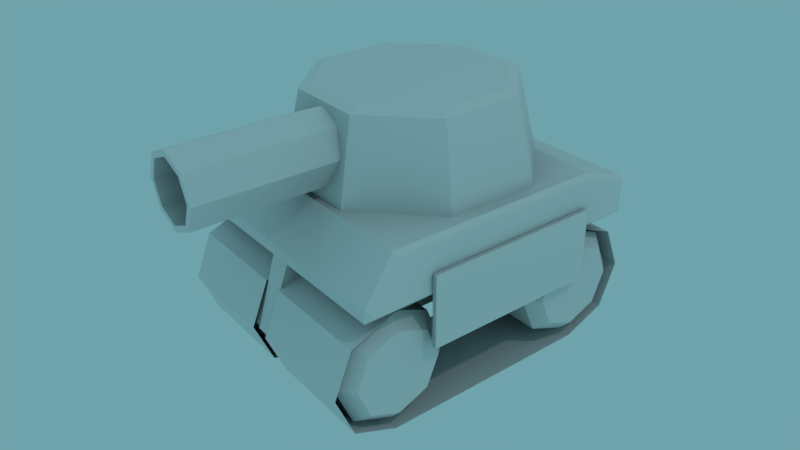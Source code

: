 # Source: Tank.blend  (saved by Blender 2.78.0; exported with 4.5.12 LTS)
import bpy
from mathutils import Matrix  # noqa: F401  (used for matrix-valued properties, if any)

bpy.ops.wm.read_factory_settings(use_empty=True)
scene = bpy.context.scene
scene.name = 'Scene'

# ---- collections
col_collection_1 = bpy.data.collections.new('Collection 1'); scene.collection.children.link(col_collection_1)

# ---- materials (node trees are filled in below, after node groups)
mat_tank = bpy.data.materials.new('Tank')
mat_tank.alpha_threshold = 0.0
mat_tank.use_transparent_shadow = False
mat_tank.roughness = 0.5
mat_tank.specular_intensity = 0.0
mat_tank.line_color = (0.0, 0.0, 0.0, 1.0)
mat_threads = bpy.data.materials.new('Threads')
mat_threads.alpha_threshold = 0.0
mat_threads.use_transparent_shadow = False
mat_threads.roughness = 0.5
mat_threads.specular_intensity = 0.0

# ---- material node trees

# ---- world
world_world = bpy.data.worlds.new('World'); scene.world = world_world
world_world.color = (0.1604, 0.3659, 0.4109)
world_world.use_sun_shadow = False
world_world.sun_shadow_jitter_overblur = 0.0
world_world.cycles.sampling_method = 'MANUAL'
world_world.light_settings.ao_factor = 0.5

# ---- cameras
cam_camera = bpy.data.cameras.new('Camera')
cam_camera.clip_end = 100.0
cam_camera.lens = 35.0
cam_camera.sensor_width = 32.0
cam_camera.sensor_height = 18.0
cam_camera.ortho_scale = 7.314
cam_camera.dof.focus_distance = 0.0
cam_camera.dof.aperture_fstop = 128.0

# ---- lights
light_lamp = bpy.data.lights.new('Lamp', 'POINT')
light_lamp.transmission_factor = 0.0
light_lamp.cutoff_distance = 30.0
light_lamp.energy = 100.0
light_lamp.shadow_buffer_clip_start = 1.001
light_lamp.shadow_soft_size = 0.1
light_lamp.shadow_maximum_resolution = 0.006
light_lamp.use_absolute_resolution = True

# ---- meshes
me_cube = bpy.data.meshes.new('Cube')
me_cube.from_pydata([(0.5136, 0.7253, -0.03869), (0.04495, 0.7253, -0.03869), (0.04495, -0.4612, -0.2972), (0.04495, -0.644, -0.2215), (0.04495, -0.7197, -0.03869), (0.04495, -0.644, 0.1441), (0.04495, -0.4612, 0.2198), (0.04495, 0.6496, -0.2215), (0.5136, 0.6496, -0.2215), (0.04495, 0.4668, -0.2972), (0.5136, 0.4668, -0.2972), (0.04495, 0.4668, 0.2198), (0.5136, 0.4668, 0.2198), (0.04495, 0.6496, 0.1441), (0.5136, 0.6496, 0.1441), (0.5136, -0.4612, -0.2972), (0.5136, -0.644, -0.2215), (0.5136, -0.7197, -0.03869), (0.5136, -0.644, 0.1441), (0.5136, -0.4612, 0.2198), (0.5136, 0.2348, 0.2198), (0.5136, 0.002779, 0.2198), (0.5136, -0.2292, 0.2198), (0.04495, 0.2348, 0.2198), (0.04495, 0.002779, 0.2198), (0.04495, -0.2292, 0.2198), (0.5136, 0.2348, -0.2972), (0.5136, 0.002779, -0.2972), (0.5136, -0.2292, -0.2972), (0.04495, 0.2348, -0.2972), (0.04495, 0.002779, -0.2972), (0.04495, -0.2292, -0.2972), (0.573, -0.3233, 0.3434), (0.573, -0.3267, 0.3399), (0.5764, -0.3233, 0.3399), (0.573, -0.3267, 0.03862), (0.573, -0.3233, 0.03518), (0.5764, -0.3233, 0.03862), (0.5536, 0.4291, 0.3399), (0.557, 0.4291, 0.3434), (0.557, 0.4325, 0.3399), (0.557, 0.4325, 0.03862), (0.557, 0.4291, 0.03518), (0.5536, 0.4291, 0.03862), (0.557, -0.3267, 0.3399), (0.557, -0.3233, 0.3434), (0.5536, -0.3233, 0.3399), (0.557, -0.3233, 0.03518), (0.557, -0.3267, 0.03862), (0.5536, -0.3233, 0.03862), (0.5764, 0.4291, 0.03862), (0.573, 0.4291, 0.03518), (0.573, 0.4325, 0.03862), (0.5764, 0.4291, 0.3399), (0.573, 0.4325, 0.3399), (0.573, 0.4291, 0.3434), (0.0, -0.6026, 0.2438), (0.0, 0.6668, 0.2438), (0.0, -0.6026, 0.2931), (-0.0005567, -0.4756, 0.4766), (-0.0005567, 0.4599, 0.4766), (-6.761e-06, 0.6668, 0.4025), (0.5547, 0.6478, 0.2627), (0.5364, 0.6668, 0.2438), (0.5541, -0.5837, 0.2627), (0.5363, -0.6026, 0.2438), (0.548, -0.4656, 0.4577), (0.5286, -0.4755, 0.4766), (0.5536, -0.5837, 0.2873), (0.5333, -0.6026, 0.2931), (0.5506, 0.6478, 0.3892), (0.5312, 0.6668, 0.4025), (0.5482, 0.4566, 0.4577), (0.5286, 0.4599, 0.4766), (0.03385, 0.6668, 0.4025), (0.04874, 0.6668, 0.2438), (0.04873, -0.6026, 0.2438), (0.03398, -0.6026, 0.2931), (0.03316, -0.4756, 0.4766), (0.03316, 0.4599, 0.4766), (0.0, -0.701, -0.04414), (0.0, 0.7651, -0.04414), (0.03418, 0.7651, -0.04414), (0.03418, -0.7009, -0.04414)], [], [(2, 15, 16, 3), (3, 16, 17, 4), (4, 17, 18, 5), (5, 18, 19, 6), (13, 14, 0, 1), (7, 8, 10, 9), (1, 0, 8, 7), (11, 12, 14, 13), (25, 6, 19, 22), (31, 28, 15, 2), (11, 23, 20, 12), (23, 24, 21, 20), (24, 25, 22, 21), (9, 10, 26, 29), (29, 26, 27, 30), (30, 27, 28, 31), (40, 54, 52, 41), (33, 44, 48, 35), (47, 42, 51, 36), (46, 38, 43, 49), (53, 34, 37, 50), (32, 33, 34), (35, 36, 37), (38, 39, 40), (41, 42, 43), (44, 45, 46), (47, 48, 49), (50, 51, 52), (53, 54, 55), (40, 41, 43, 38), (42, 47, 49, 43), (48, 44, 46, 49), (53, 50, 52, 54), (39, 55, 54, 40), (45, 39, 38, 46), (51, 42, 41, 52), (55, 32, 34, 53), (33, 35, 37, 34), (36, 51, 50, 37), (32, 45, 44, 33), (47, 36, 35, 48), (32, 55, 39, 45), (76, 77, 58, 56), (78, 59, 58, 77), (74, 61, 60, 79), (79, 60, 59, 78), (62, 70, 72, 66, 68, 64), (75, 76, 83, 82), (63, 71, 70, 62), (71, 73, 72, 70), (67, 69, 68, 66), (73, 67, 66, 72), (69, 65, 64, 68), (65, 63, 62, 64), (74, 75, 57, 61), (71, 63, 75, 74), (63, 65, 76, 75), (73, 79, 78, 67), (71, 74, 79, 73), (67, 78, 77, 69), (65, 69, 77, 76), (82, 83, 80, 81), (76, 56, 80, 83), (56, 57, 81, 80), (57, 75, 82, 81)])
me_cube.polygons.foreach_set('material_index', [1, 1, 1, 1, 1, 1, 1, 1, 1, 1, 1, 1, 1, 1, 1, 1, 0, 0, 0, 0, 0, 0, 0, 0, 0, 0, 0, 0, 0, 0, 0, 0, 0, 0, 0, 0, 0, 0, 0, 0, 0, 0, 0, 0, 0, 0, 0, 0, 0, 0, 0, 0, 0, 0, 0, 0, 0, 0, 0, 0, 0, 0, 0, 0, 0])
_uv = me_cube.uv_layers.new(name='UVMap')
_uv.uv.foreach_set('vector', [1.313, 0.9964, 1.313, 0.001598, 1.66, 0.001742, 1.66, 0.9966, 1.66, 0.9966, 1.66, 0.001742, 2.007, 0.001887, 2.007, 0.9967, 2.007, 0.9967, 2.007, 0.001887, 2.354, 0.002031, 2.354, 0.9969, 2.354, 0.9969, 2.354, 0.002031, 2.701, 0.002176, 2.701, 0.997, -1.356, 0.9953, -1.356, 0.0004842, -1.009, 0.0006274, -1.009, 0.9955, -0.6618, 0.9956, -0.6615, 0.0007746, -0.3145, 0.0009178, -0.3148, 0.9958, -1.009, 0.9955, -1.009, 0.0006274, -0.6615, 0.0007746, -0.6618, 0.9956, -1.703, 0.9952, -1.703, 0.0003385, -1.356, 0.0004842, -1.356, 0.9953, 3.108, 0.9972, 2.701, 0.997, 2.701, 0.002176, 3.108, 0.002349, 0.9059, 0.9963, 0.9062, 0.001426, 1.313, 0.001598, 1.313, 0.9964, -1.703, 0.9952, -2.11, 0.995, -2.11, 0.0001698, -1.703, 0.0003385, -2.11, 0.995, -2.517, 0.9948, -2.516, 0.0, -2.11, 0.0001698, 3.515, 0.9974, 3.108, 0.9972, 3.108, 0.002349, 3.515, 0.002517, -0.3148, 0.9958, -0.3145, 0.0009178, 0.09237, 0.001089, 0.09209, 0.9959, 0.09209, 0.9959, 0.09237, 0.001089, 0.4993, 0.001257, 0.499, 0.9961, 0.499, 0.9961, 0.4993, 0.001257, 0.9062, 0.001426, 0.9059, 0.9963, 0.5419, 0.1597, 0.5419, 0.1597, 0.5419, 0.02225, 0.5419, 0.02225, 0.1955, 0.1597, 0.1955, 0.1597, 0.1955, 0.02225, 0.1955, 0.02225, 0.1971, 0.02068, 0.5404, 0.02068, 0.5404, 0.02068, 0.1971, 0.02068, 0.1971, 0.1597, 0.5404, 0.1597, 0.5404, 0.02225, 0.1971, 0.02225, 0.5404, 0.1597, 0.1971, 0.1597, 0.1971, 0.02225, 0.5404, 0.02225, 0.1971, 0.1613, 0.1955, 0.1597, 0.1971, 0.1597, 0.1955, 0.02225, 0.1971, 0.02068, 0.1971, 0.02225, 0.5404, 0.1597, 0.5404, 0.1613, 0.5419, 0.1597, 0.5419, 0.02225, 0.5404, 0.02068, 0.5404, 0.02225, 0.1955, 0.1597, 0.1971, 0.1613, 0.1971, 0.1597, 0.1971, 0.02068, 0.1955, 0.02225, 0.1971, 0.02225, 0.5404, 0.02225, 0.5404, 0.02068, 0.5419, 0.02225, 0.5404, 0.1597, 0.5419, 0.1597, 0.5404, 0.1613, 0.5419, 0.1597, 0.5419, 0.02225, 0.5404, 0.02225, 0.5404, 0.1597, 0.5404, 0.02068, 0.1971, 0.02068, 0.1971, 0.02225, 0.5404, 0.02225, 0.1955, 0.02225, 0.1955, 0.1597, 0.1971, 0.1597, 0.1971, 0.02225, 0.5404, 0.1597, 0.5404, 0.02225, 0.5419, 0.02225, 0.5419, 0.1597, 0.5404, 0.1613, 0.5404, 0.1613, 0.5419, 0.1597, 0.5419, 0.1597, 0.1971, 0.1613, 0.5404, 0.1613, 0.5404, 0.1597, 0.1971, 0.1597, 0.5404, 0.02068, 0.5404, 0.02068, 0.5419, 0.02225, 0.5419, 0.02225, 0.5404, 0.1613, 0.1971, 0.1613, 0.1971, 0.1597, 0.5404, 0.1597, 0.1955, 0.1597, 0.1955, 0.02225, 0.1971, 0.02225, 0.1971, 0.1597, 0.1971, 0.02068, 0.5404, 0.02068, 0.5404, 0.02225, 0.1971, 0.02225, 0.1971, 0.1613, 0.1971, 0.1613, 0.1955, 0.1597, 0.1955, 0.1597, 0.1971, 0.02068, 0.1971, 0.02068, 0.1955, 0.02225, 0.1955, 0.02225, 0.1971, 0.1613, 0.5404, 0.1613, 0.5404, 0.1613, 0.1971, 0.1613, 0.6715, 0.9961, 0.6742, 0.9871, 0.6804, 0.9871, 0.6804, 0.9961, 0.6743, 0.9461, 0.6805, 0.9461, 0.6804, 0.9871, 0.6742, 0.9871, 0.6742, 0.7339, 0.6804, 0.7339, 0.6805, 0.7742, 0.6743, 0.7742, 0.6743, 0.7742, 0.6805, 0.7742, 0.6805, 0.9461, 0.6743, 0.9461, 0.4643, 0.4417, 0.5202, 0.4393, 0.5544, 0.5212, 0.5588, 0.9284, 0.4837, 0.9779, 0.4728, 0.9774, 0.4872, 0.4707, 0.4916, 0.2647, 0.5102, 0.3806, 0.5025, 0.3305, 0.4525, 0.4305, 0.5279, 0.4263, 0.5202, 0.4393, 0.4643, 0.4417, 0.5279, 0.4263, 0.567, 0.5185, 0.5544, 0.5212, 0.5202, 0.4393, 0.5709, 0.9346, 0.4867, 0.9915, 0.4837, 0.9779, 0.5588, 0.9284, 0.567, 0.5185, 0.5709, 0.9346, 0.5588, 0.9284, 0.5544, 0.5212, 0.4867, 0.9915, 0.4612, 0.9881, 0.4728, 0.9774, 0.4837, 0.9779, 0.4612, 0.9881, 0.4525, 0.4305, 0.4643, 0.4417, 0.4728, 0.9774, 0.6742, 0.7339, 0.6715, 0.7047, 0.6804, 0.7047, 0.6804, 0.7339, 0.5828, 0.7339, 0.5819, 0.7047, 0.6715, 0.7047, 0.6742, 0.7339, 0.408, 0.469, 0.4124, 0.263, 0.4916, 0.2647, 0.4872, 0.4707, 0.5833, 0.7742, 0.6743, 0.7742, 0.6743, 0.9461, 0.5833, 0.9461, 0.5828, 0.7339, 0.6742, 0.7339, 0.6743, 0.7742, 0.5833, 0.7742, 0.5833, 0.9461, 0.6743, 0.9461, 0.6742, 0.9871, 0.5824, 0.9871, 0.5819, 0.9961, 0.5824, 0.9871, 0.6742, 0.9871, 0.6715, 0.9961, 0.5025, 0.3305, 0.5102, 0.3806, 0.5128, 0.406, 0.4975, 0.3057, 0.4916, 0.2647, 0.5236, 0.263, 0.5128, 0.406, 0.5102, 0.3806, 0.5236, 0.263, 0.5256, 0.4708, 0.4975, 0.3057, 0.5128, 0.406, 0.5256, 0.4708, 0.4872, 0.4707, 0.5025, 0.3305, 0.4975, 0.3057])
me_cube.materials.append(mat_tank)
me_cube.materials.append(mat_threads)
me_cube.use_remesh_preserve_volume = False
me_cube.use_remesh_preserve_attributes = False
me_cube.use_mirror_vertex_groups = False
me_cube.use_paint_bone_selection = False
me_cube.use_paint_mask = True
me_cube.update()
me_cube_002 = bpy.data.meshes.new('Cube.002')
me_cube_002.from_pydata([(-0.2298, 0.2528, -1.118e-08), (-0.2298, 0.1787, -0.1787), (-0.2298, 0.0, -0.2528), (-0.2298, -0.1787, -0.1787), (-0.2298, -0.2528, 1.118e-08), (-0.2298, -0.1787, 0.1787), (-0.2298, 0.0, 0.2528), (-0.2298, 0.1787, 0.1787), (0.2567, 0.1918, 1.863e-08), (0.2003, 0.2528, 1.49e-08), (0.2567, 0.1356, -0.1356), (0.2003, 0.1787, -0.1787), (0.2567, 0.0, -0.1918), (0.2003, 0.0, -0.2528), (0.2567, -0.1356, -0.1356), (0.2003, -0.1787, -0.1787), (0.2567, -0.1918, 1.192e-07), (0.2003, -0.2528, 4.843e-08), (0.2567, -0.1356, 0.1356), (0.2003, -0.1787, 0.1787), (0.2567, 0.0, 0.1918), (0.2003, 0.0, 0.2528), (0.2567, 0.1356, 0.1356), (0.2003, 0.1787, 0.1787)], [], [(7, 23, 9, 0), (2, 13, 15, 3), (3, 15, 17, 4), (4, 17, 19, 5), (5, 19, 21, 6), (6, 21, 23, 7), (1, 11, 13, 2), (10, 8, 22, 20, 18, 16, 14, 12), (0, 1, 2, 3, 4, 5, 6, 7), (11, 9, 8, 10), (13, 11, 10, 12), (15, 13, 12, 14), (17, 15, 14, 16), (19, 17, 16, 18), (21, 19, 18, 20), (23, 21, 20, 22), (9, 23, 22, 8), (0, 9, 11, 1)])
_uv = me_cube_002.uv_layers.new(name='UVMap')
_uv.uv.foreach_set('vector', [0.938, 0.3724, 0.938, 0.3724, 1.001, 0.2194, 1.001, 0.2194, 0.7849, 0.002845, 0.7849, 0.002845, 0.6319, 0.06626, 0.6319, 0.06626, 0.6319, 0.06626, 0.6319, 0.06626, 0.5684, 0.2194, 0.5684, 0.2194, 0.5684, 0.2194, 0.5684, 0.2194, 0.6319, 0.3724, 0.6319, 0.3724, 0.6319, 0.3724, 0.6319, 0.3724, 0.7849, 0.4359, 0.7849, 0.4359, 0.7849, 0.4359, 0.7849, 0.4359, 0.938, 0.3724, 0.938, 0.3724, 0.938, 0.06626, 0.938, 0.06626, 0.7849, 0.002845, 0.7849, 0.002845, 0.9011, 0.1032, 0.9492, 0.2194, 0.9011, 0.3355, 0.7849, 0.3836, 0.6688, 0.3355, 0.6207, 0.2194, 0.6688, 0.1032, 0.7849, 0.05509, 1.001, 0.2194, 0.938, 0.06626, 0.7849, 0.002845, 0.6319, 0.06626, 0.5684, 0.2194, 0.6319, 0.3724, 0.7849, 0.4359, 0.938, 0.3724, 0.938, 0.06626, 1.001, 0.2194, 0.9492, 0.2194, 0.9011, 0.1032, 0.7849, 0.002845, 0.938, 0.06626, 0.9011, 0.1032, 0.7849, 0.05509, 0.6319, 0.06626, 0.7849, 0.002845, 0.7849, 0.05509, 0.6688, 0.1032, 0.5684, 0.2194, 0.6319, 0.06626, 0.6688, 0.1032, 0.6207, 0.2194, 0.6319, 0.3724, 0.5684, 0.2194, 0.6207, 0.2194, 0.6688, 0.3355, 0.7849, 0.4359, 0.6319, 0.3724, 0.6688, 0.3355, 0.7849, 0.3836, 0.938, 0.3724, 0.7849, 0.4359, 0.7849, 0.3836, 0.9011, 0.3355, 1.001, 0.2194, 0.938, 0.3724, 0.9011, 0.3355, 0.9492, 0.2194, 1.001, 0.2194, 1.001, 0.2194, 0.938, 0.06626, 0.938, 0.06626])
me_cube_002.materials.append(mat_tank)
me_cube_002.materials.append(mat_threads)
me_cube_002.use_remesh_preserve_volume = False
me_cube_002.use_remesh_preserve_attributes = False
me_cube_002.use_mirror_vertex_groups = False
me_cube_002.use_paint_bone_selection = False
me_cube_002.use_paint_mask = True
me_cube_002.update()
me_cube_003 = bpy.data.meshes.new('Cube.003')
me_cube_003.from_pydata([(-0.2298, 0.2528, -1.49e-08), (-0.2298, 0.1787, -0.1787), (-0.2298, 2.98e-08, -0.2528), (-0.2298, -0.1787, -0.1787), (-0.2298, -0.2528, 7.451e-09), (-0.2298, -0.1787, 0.1787), (-0.2298, 2.98e-08, 0.2528), (-0.2298, 0.1787, 0.1787), (0.2567, 0.1918, 1.49e-08), (0.2003, 0.2528, 1.118e-08), (0.2567, 0.1356, -0.1356), (0.2003, 0.1787, -0.1787), (0.2567, 2.98e-08, -0.1918), (0.2003, 2.98e-08, -0.2528), (0.2567, -0.1356, -0.1356), (0.2003, -0.1787, -0.1787), (0.2567, -0.1918, 1.155e-07), (0.2003, -0.2528, 4.47e-08), (0.2567, -0.1356, 0.1356), (0.2003, -0.1787, 0.1787), (0.2567, 2.98e-08, 0.1918), (0.2003, 2.98e-08, 0.2528), (0.2567, 0.1356, 0.1356), (0.2003, 0.1787, 0.1787)], [], [(7, 23, 9, 0), (2, 13, 15, 3), (3, 15, 17, 4), (4, 17, 19, 5), (5, 19, 21, 6), (6, 21, 23, 7), (1, 11, 13, 2), (10, 8, 22, 20, 18, 16, 14, 12), (0, 1, 2, 3, 4, 5, 6, 7), (11, 9, 8, 10), (13, 11, 10, 12), (15, 13, 12, 14), (17, 15, 14, 16), (19, 17, 16, 18), (21, 19, 18, 20), (23, 21, 20, 22), (9, 23, 22, 8), (0, 9, 11, 1)])
_uv = me_cube_003.uv_layers.new(name='UVMap')
_uv.uv.foreach_set('vector', [0.938, 0.3724, 0.938, 0.3724, 1.001, 0.2194, 1.001, 0.2194, 0.7849, 0.002845, 0.7849, 0.002845, 0.6319, 0.06626, 0.6319, 0.06626, 0.6319, 0.06626, 0.6319, 0.06626, 0.5684, 0.2194, 0.5684, 0.2194, 0.5684, 0.2194, 0.5684, 0.2194, 0.6319, 0.3724, 0.6319, 0.3724, 0.6319, 0.3724, 0.6319, 0.3724, 0.7849, 0.4359, 0.7849, 0.4359, 0.7849, 0.4359, 0.7849, 0.4359, 0.938, 0.3724, 0.938, 0.3724, 0.938, 0.06626, 0.938, 0.06626, 0.7849, 0.002845, 0.7849, 0.002845, 0.9011, 0.1032, 0.9492, 0.2194, 0.9011, 0.3355, 0.7849, 0.3836, 0.6688, 0.3355, 0.6207, 0.2194, 0.6688, 0.1032, 0.7849, 0.05509, 1.001, 0.2194, 0.938, 0.06626, 0.7849, 0.002845, 0.6319, 0.06626, 0.5684, 0.2194, 0.6319, 0.3724, 0.7849, 0.4359, 0.938, 0.3724, 0.938, 0.06626, 1.001, 0.2194, 0.9492, 0.2194, 0.9011, 0.1032, 0.7849, 0.002845, 0.938, 0.06626, 0.9011, 0.1032, 0.7849, 0.05509, 0.6319, 0.06626, 0.7849, 0.002845, 0.7849, 0.05509, 0.6688, 0.1032, 0.5684, 0.2194, 0.6319, 0.06626, 0.6688, 0.1032, 0.6207, 0.2194, 0.6319, 0.3724, 0.5684, 0.2194, 0.6207, 0.2194, 0.6688, 0.3355, 0.7849, 0.4359, 0.6319, 0.3724, 0.6688, 0.3355, 0.7849, 0.3836, 0.938, 0.3724, 0.7849, 0.4359, 0.7849, 0.3836, 0.9011, 0.3355, 1.001, 0.2194, 0.938, 0.3724, 0.9011, 0.3355, 0.9492, 0.2194, 1.001, 0.2194, 1.001, 0.2194, 0.938, 0.06626, 0.938, 0.06626])
me_cube_003.materials.append(mat_tank)
me_cube_003.materials.append(mat_threads)
me_cube_003.use_remesh_preserve_volume = False
me_cube_003.use_remesh_preserve_attributes = False
me_cube_003.use_mirror_vertex_groups = False
me_cube_003.use_paint_bone_selection = False
me_cube_003.use_paint_mask = True
me_cube_003.update()
me_cylinder = bpy.data.meshes.new('Cylinder')
me_cylinder.from_pydata([(-0.1782, 0.4412, -0.000608), (0.1859, 0.438, -0.000608), (0.4412, 0.1782, -0.000608), (0.438, -0.1859, -0.000608), (0.1782, -0.4412, -0.000608), (-0.1859, -0.438, -0.000608), (-0.4412, -0.1782, -0.000608), (-0.438, 0.1859, -0.000608), (-4.959e-08, -0.3271, 0.3041), (-5.07e-08, -0.9284, 0.2813), (0.09795, -0.3271, 0.2636), (0.0818, -0.9284, 0.2474), (0.1385, -0.3271, 0.1656), (0.1157, -0.9284, 0.1656), (0.09795, -0.3271, 0.06766), (0.0818, -0.9284, 0.08381), (-6.17e-08, -0.3271, 0.02709), (-5.949e-08, -0.9284, 0.04993), (-0.09795, -0.3271, 0.06766), (-0.0818, -0.9284, 0.08381), (-0.1385, -0.3271, 0.1656), (-0.1157, -0.9284, 0.1656), (-0.09795, -0.3271, 0.2636), (-0.0818, -0.9284, 0.2474), (0.09795, -0.9284, 0.2636), (-4.959e-08, -0.9284, 0.3041), (0.1385, -0.9284, 0.1656), (0.09795, -0.9284, 0.06766), (-6.17e-08, -0.9284, 0.02709), (-0.09795, -0.9284, 0.06766), (-0.1385, -0.9284, 0.1656), (-0.09795, -0.9284, 0.2636), (0.0818, -0.4493, 0.2474), (-5.07e-08, -0.4493, 0.2813), (0.1157, -0.4493, 0.1656), (0.0818, -0.4493, 0.08381), (-5.949e-08, -0.4493, 0.04993), (-0.0818, -0.4493, 0.08381), (-0.1157, -0.4493, 0.1656), (-0.0818, -0.4493, 0.2474), (-0.1321, 0.3268, 0.3335), (-0.1495, 0.3701, 0.3171), (0.1377, 0.3245, 0.3335), (0.1559, 0.3674, 0.3171), (0.3268, 0.1321, 0.3335), (0.3701, 0.1495, 0.3171), (0.3245, -0.1377, 0.3335), (0.3674, -0.1559, 0.3171), (0.1321, -0.3268, 0.3335), (0.1495, -0.3701, 0.3171), (-0.1377, -0.3245, 0.3335), (-0.1559, -0.3674, 0.3171), (-0.3268, -0.1321, 0.3335), (-0.3701, -0.1495, 0.3171), (-0.3245, 0.1377, 0.3335), (-0.3674, 0.1559, 0.3171), (-4.959e-08, -0.8973, 0.3041), (0.09795, -0.8973, 0.2636), (0.1385, -0.8973, 0.1656), (0.09795, -0.8973, 0.06766), (-6.17e-08, -0.8973, 0.02709), (-0.09795, -0.8973, 0.06766), (-0.1385, -0.8973, 0.1656), (-0.09795, -0.8973, 0.2636), (-0.0818, -0.9035, 0.2474), (-5.07e-08, -0.9035, 0.2813), (-0.0818, -0.9035, 0.08381), (-0.1157, -0.9035, 0.1656), (0.0818, -0.9035, 0.08381), (-5.949e-08, -0.9035, 0.04993), (0.0818, -0.9035, 0.2474), (0.1157, -0.9035, 0.1656), (-5.402e-08, 9.313e-09, 0.3335)], [], [(7, 55, 41, 0), (2, 45, 47, 3), (3, 47, 49, 4), (4, 49, 51, 5), (5, 51, 53, 6), (6, 53, 55, 7), (1, 43, 45, 2), (44, 42, 72), (56, 25, 24, 57), (57, 24, 26, 58), (58, 26, 27, 59), (59, 27, 28, 60), (60, 28, 29, 61), (61, 29, 30, 62), (65, 64, 39, 33), (62, 30, 31, 63), (63, 31, 25, 56), (9, 11, 24, 25), (11, 13, 26, 24), (13, 15, 27, 26), (15, 17, 28, 27), (17, 19, 29, 28), (19, 21, 30, 29), (21, 23, 31, 30), (23, 9, 25, 31), (32, 33, 39, 38, 37, 36, 35, 34), (67, 66, 37, 38), (69, 68, 35, 36), (71, 70, 32, 34), (64, 67, 38, 39), (66, 69, 36, 37), (68, 71, 34, 35), (70, 65, 33, 32), (43, 41, 40, 42), (45, 43, 42, 44), (47, 45, 44, 46), (49, 47, 46, 48), (51, 49, 48, 50), (53, 51, 50, 52), (55, 53, 52, 54), (41, 55, 54, 40), (0, 41, 43, 1), (22, 63, 56, 8), (20, 62, 63, 22), (18, 61, 62, 20), (16, 60, 61, 18), (14, 59, 60, 16), (12, 58, 59, 14), (10, 57, 58, 12), (8, 56, 57, 10), (11, 9, 65, 70), (15, 13, 71, 68), (19, 17, 69, 66), (23, 21, 67, 64), (13, 11, 70, 71), (17, 15, 68, 69), (21, 19, 66, 67), (9, 23, 64, 65), (50, 48, 72), (46, 44, 72), (52, 50, 72), (42, 40, 72), (40, 54, 72), (48, 46, 72), (54, 52, 72)])
_uv = me_cylinder.uv_layers.new(name='UVMap')
_uv.uv.foreach_set('vector', [0.007483, 0.6222, 0.1477, 0.6222, 0.1477, 0.7448, 0.007483, 0.7448, 0.007483, 0.008754, 0.1477, 0.008754, 0.1477, 0.1314, 0.007483, 0.1314, 0.007483, 0.1314, 0.1477, 0.1314, 0.1477, 0.2541, 0.007483, 0.2541, 0.007483, 0.2541, 0.1477, 0.2541, 0.1477, 0.3768, 0.007483, 0.3768, 0.007483, 0.3768, 0.1477, 0.3768, 0.1477, 0.4995, 0.007483, 0.4995, 0.007483, 0.4995, 0.1477, 0.4995, 0.1477, 0.6222, 0.007483, 0.6222, 0.007483, 0.8675, 0.1477, 0.8675, 0.1477, 0.9902, 0.007483, 0.9902, 0.9931, 0.6977, 0.9023, 0.7885, 0.8382, 0.6335, 0.2044, 0.8101, 0.1912, 0.8101, 0.1912, 0.7648, 0.2044, 0.7648, 0.2044, 0.7648, 0.1912, 0.7648, 0.1912, 0.7194, 0.2044, 0.7194, 0.2044, 0.7194, 0.1912, 0.7194, 0.1912, 0.6741, 0.2044, 0.6741, 0.2044, 0.6741, 0.1912, 0.6741, 0.1912, 0.6288, 0.2044, 0.6288, 0.2044, 0.9914, 0.1912, 0.9914, 0.1912, 0.9461, 0.2044, 0.9461, 0.2044, 0.9461, 0.1912, 0.9461, 0.1912, 0.9007, 0.2044, 0.9007, 0.2027, 0.3489, 0.2027, 0.3111, 0.3969, 0.3111, 0.3969, 0.3489, 0.2044, 0.9007, 0.1912, 0.9007, 0.1912, 0.8554, 0.2044, 0.8554, 0.2044, 0.8554, 0.1912, 0.8554, 0.1912, 0.8101, 0.2044, 0.8101, 0.2279, 0.6101, 0.2658, 0.6101, 0.2695, 0.6192, 0.2242, 0.6192, 0.2658, 0.6101, 0.2925, 0.5834, 0.3016, 0.5871, 0.2695, 0.6192, 0.2925, 0.5834, 0.2925, 0.5455, 0.3016, 0.5418, 0.3016, 0.5871, 0.2925, 0.5455, 0.2658, 0.5188, 0.2695, 0.5097, 0.3016, 0.5418, 0.2658, 0.5188, 0.2279, 0.5188, 0.2242, 0.5097, 0.2695, 0.5097, 0.2279, 0.5188, 0.2011, 0.5455, 0.1921, 0.5418, 0.2242, 0.5097, 0.2011, 0.5455, 0.2011, 0.5834, 0.1921, 0.5871, 0.1921, 0.5418, 0.2011, 0.5834, 0.2279, 0.6101, 0.2242, 0.6192, 0.1921, 0.5871, 0.991, 0.9631, 0.9642, 0.9899, 0.9264, 0.9899, 0.8996, 0.9631, 0.8996, 0.9253, 0.9264, 0.8985, 0.9642, 0.8985, 0.991, 0.9253, 0.2027, 0.2732, 0.2027, 0.2354, 0.3969, 0.2354, 0.3969, 0.2732, 0.2027, 0.5004, 0.2027, 0.4625, 0.3969, 0.4625, 0.3969, 0.5004, 0.2027, 0.4247, 0.2027, 0.3868, 0.3969, 0.3868, 0.3969, 0.4247, 0.2027, 0.3111, 0.2027, 0.2732, 0.3969, 0.2732, 0.3969, 0.3111, 0.2027, 0.2354, 0.2027, 0.1975, 0.3969, 0.1975, 0.3969, 0.2354, 0.2027, 0.4625, 0.2027, 0.4247, 0.3969, 0.4247, 0.3969, 0.4625, 0.2027, 0.3868, 0.2027, 0.3489, 0.3969, 0.3489, 0.3969, 0.3868, 0.1477, 0.8675, 0.1477, 0.7448, 0.1689, 0.7448, 0.1689, 0.8675, 0.1477, 0.9902, 0.1477, 0.8675, 0.1689, 0.8675, 0.1689, 0.9902, 0.1477, 0.1314, 0.1477, 0.008754, 0.1689, 0.008754, 0.1689, 0.1314, 0.1477, 0.2541, 0.1477, 0.1314, 0.1689, 0.1314, 0.1689, 0.2541, 0.1477, 0.3768, 0.1477, 0.2541, 0.1689, 0.2541, 0.1689, 0.3768, 0.1477, 0.4995, 0.1477, 0.3768, 0.1689, 0.3768, 0.1689, 0.4995, 0.1477, 0.6222, 0.1477, 0.4995, 0.1689, 0.4995, 0.1689, 0.6222, 0.1477, 0.7448, 0.1477, 0.6222, 0.1689, 0.6222, 0.1689, 0.7448, 0.007483, 0.7448, 0.1477, 0.7448, 0.1477, 0.8675, 0.007483, 0.8675, 0.4482, 0.8554, 0.2044, 0.8554, 0.2044, 0.8101, 0.4482, 0.8101, 0.4482, 0.9007, 0.2044, 0.9007, 0.2044, 0.8554, 0.4482, 0.8554, 0.4482, 0.9461, 0.2044, 0.9461, 0.2044, 0.9007, 0.4482, 0.9007, 0.4482, 0.9914, 0.2044, 0.9914, 0.2044, 0.9461, 0.4482, 0.9461, 0.4482, 0.6741, 0.2044, 0.6741, 0.2044, 0.6288, 0.4482, 0.6288, 0.4482, 0.7194, 0.2044, 0.7194, 0.2044, 0.6741, 0.4482, 0.6741, 0.4482, 0.7648, 0.2044, 0.7648, 0.2044, 0.7194, 0.4482, 0.7194, 0.4482, 0.8101, 0.2044, 0.8101, 0.2044, 0.7648, 0.4482, 0.7648, 0.1921, 0.3868, 0.1921, 0.3489, 0.2027, 0.3489, 0.2027, 0.3868, 0.1921, 0.4625, 0.1921, 0.4247, 0.2027, 0.4247, 0.2027, 0.4625, 0.1921, 0.2354, 0.1921, 0.1975, 0.2027, 0.1975, 0.2027, 0.2354, 0.1921, 0.3111, 0.1921, 0.2732, 0.2027, 0.2732, 0.2027, 0.3111, 0.1921, 0.4247, 0.1921, 0.3868, 0.2027, 0.3868, 0.2027, 0.4247, 0.1921, 0.5004, 0.1921, 0.4625, 0.2027, 0.4625, 0.2027, 0.5004, 0.1921, 0.2732, 0.1921, 0.2354, 0.2027, 0.2354, 0.2027, 0.2732, 0.1921, 0.3489, 0.1921, 0.3111, 0.2027, 0.3111, 0.2027, 0.3489, 0.774, 0.4786, 0.9023, 0.4786, 0.8382, 0.6335, 0.9931, 0.5694, 0.9931, 0.6977, 0.8382, 0.6335, 0.6832, 0.5694, 0.774, 0.4786, 0.8382, 0.6335, 0.9023, 0.7885, 0.774, 0.7885, 0.8382, 0.6335, 0.774, 0.7885, 0.6832, 0.6977, 0.8382, 0.6335, 0.9023, 0.4786, 0.9931, 0.5694, 0.8382, 0.6335, 0.6832, 0.6977, 0.6832, 0.5694, 0.8382, 0.6335])
me_cylinder.materials.append(mat_tank)
me_cylinder.use_remesh_preserve_volume = False
me_cylinder.use_remesh_preserve_attributes = False
me_cylinder.use_mirror_vertex_groups = False
me_cylinder.use_paint_bone_selection = False
me_cylinder.use_paint_mask = True
me_cylinder.update()

# ---- objects
ob_bottom = bpy.data.objects.new('Bottom', me_cube)
ob_wheelsfront = bpy.data.objects.new('WheelsFront', me_cube_002)
ob_wheelsback = bpy.data.objects.new('WheelsBack', me_cube_003)
ob_gun = bpy.data.objects.new('Gun', me_cylinder)
ob_lamp = bpy.data.objects.new('Lamp', light_lamp)
ob_camera = bpy.data.objects.new('Camera', cam_camera)

# ---- transforms, parenting, visibility, modifiers, constraints
ob_bottom.location = (0.0, 0.0, 0.0)
ob_bottom.lock_rotations_4d = False
ob_bottom.empty_display_type = 'ARROWS'
ob_bottom.lineart.crease_threshold = 0.0
_m = ob_bottom.modifiers.new('Mirror', 'MIRROR')
ob_wheelsfront.parent = ob_bottom
ob_wheelsfront.location = (0.2799, -0.4509, -0.03869)
ob_wheelsfront.scale = (0.95, 0.95, 0.95)
ob_wheelsfront.lock_rotations_4d = False
ob_wheelsfront.empty_display_type = 'ARROWS'
ob_wheelsfront.lineart.crease_threshold = 0.0
_m = ob_wheelsfront.modifiers.new('Mirror', 'MIRROR')
_m.mirror_object = ob_bottom
ob_wheelsback.parent = ob_bottom
ob_wheelsback.location = (0.2799, 0.4551, -0.03869)
ob_wheelsback.scale = (0.95, 0.95, 0.95)
ob_wheelsback.lock_rotations_4d = False
ob_wheelsback.empty_display_type = 'ARROWS'
ob_wheelsback.lineart.crease_threshold = 0.0
_m = ob_wheelsback.modifiers.new('Mirror', 'MIRROR')
_m.mirror_object = ob_bottom
ob_gun.parent = ob_bottom
ob_gun.location = (0.0, 0.02843, 0.4657)
ob_gun.scale = (1.091, 1.091, 1.091)
ob_gun.lineart.crease_threshold = 0.0
ob_lamp.location = (4.076, 1.005, 5.904)
ob_lamp.rotation_euler = (0.6503, 0.05522, 1.866)
ob_lamp.lock_rotations_4d = False
ob_lamp.empty_display_type = 'ARROWS'
ob_lamp.color = (0.0, 0.0, 0.0, 0.0)
ob_lamp.lineart.crease_threshold = 0.0
ob_camera.location = (2.485, -1.944, 1.931)
ob_camera.rotation_euler = (1.064, 0.01081, 0.9106)
ob_camera.lock_rotations_4d = False
ob_camera.empty_display_type = 'ARROWS'
ob_camera.color = (0.0, 0.0, 0.0, 0.0)
ob_camera.display_type = 'WIRE'
ob_camera.lineart.crease_threshold = 0.0

# ---- collection membership
col_collection_1.objects.link(ob_bottom)
col_collection_1.objects.link(ob_wheelsfront)
col_collection_1.objects.link(ob_wheelsback)
col_collection_1.objects.link(ob_gun)
col_collection_1.objects.link(ob_lamp)
col_collection_1.objects.link(ob_camera)

# ---- scene / render settings (as saved in the file)
scene.camera = ob_camera
scene.frame_start = 1; scene.frame_end = 250; scene.frame_set(1)
scene.render.engine = 'BLENDER_EEVEE_NEXT'
scene.render.resolution_percentage = 25
scene.render.dither_intensity = 0.0
scene.cycles.use_denoising = False
scene.cycles.samples = 128
scene.cycles.sampling_pattern = 'TABULATED_SOBOL'
scene.cycles.light_sampling_threshold = 0.0
scene.cycles.use_adaptive_sampling = False
scene.cycles.use_light_tree = False
scene.cycles.caustics_reflective = False
scene.cycles.caustics_refractive = False
scene.cycles.blur_glossy = 0.0
scene.cycles.max_bounces = 8
scene.cycles.diffuse_bounces = 0
scene.cycles.glossy_bounces = 1
scene.cycles.transmission_bounces = 2
scene.cycles.sample_clamp_indirect = 0.0
scene.view_settings.view_transform = 'Standard'
bpy.context.view_layer.update()
